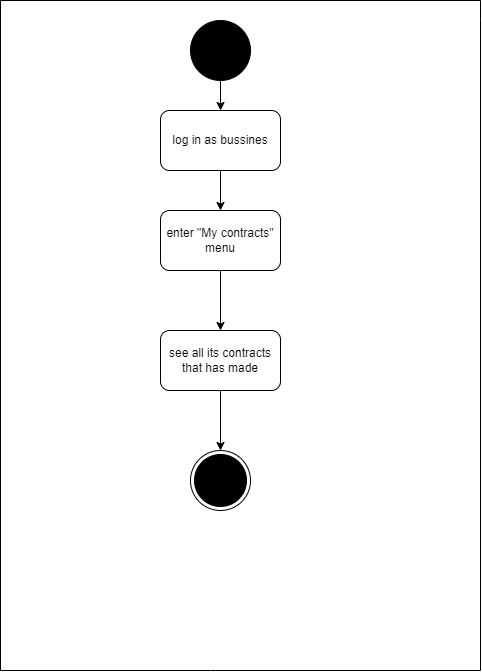

The diagram above was exported from draw.io. Its source (the exported page's mxGraphModel, read from the mxfile embedded in the PNG):
<mxGraphModel dx="1038" dy="521" grid="1" gridSize="10" guides="1" tooltips="1" connect="1" arrows="1" fold="1" page="1" pageScale="1" pageWidth="850" pageHeight="1100" math="0" shadow="0">
  <root>
    <mxCell id="0" />
    <mxCell id="1" parent="0" />
    <mxCell id="sQTpUhUNyTnhsXE6hnNw-1" value="" style="ellipse;whiteSpace=wrap;html=1;aspect=fixed;fillColor=#000000;" vertex="1" parent="1">
      <mxGeometry x="310" y="30" width="60" height="60" as="geometry" />
    </mxCell>
    <mxCell id="sQTpUhUNyTnhsXE6hnNw-2" value="" style="endArrow=classic;html=1;rounded=0;exitX=0.5;exitY=1;exitDx=0;exitDy=0;" edge="1" parent="1" source="sQTpUhUNyTnhsXE6hnNw-1" target="sQTpUhUNyTnhsXE6hnNw-3">
      <mxGeometry width="50" height="50" relative="1" as="geometry">
        <mxPoint x="400" y="320" as="sourcePoint" />
        <mxPoint x="340" y="150" as="targetPoint" />
      </mxGeometry>
    </mxCell>
    <mxCell id="sQTpUhUNyTnhsXE6hnNw-3" value="log in as bussines&lt;br&gt;" style="rounded=1;whiteSpace=wrap;html=1;" vertex="1" parent="1">
      <mxGeometry x="280" y="120" width="120" height="60" as="geometry" />
    </mxCell>
    <mxCell id="sQTpUhUNyTnhsXE6hnNw-4" value="" style="endArrow=classic;html=1;rounded=0;exitX=0.5;exitY=1;exitDx=0;exitDy=0;entryX=0.5;entryY=0;entryDx=0;entryDy=0;" edge="1" parent="1" source="sQTpUhUNyTnhsXE6hnNw-3" target="sQTpUhUNyTnhsXE6hnNw-7">
      <mxGeometry width="50" height="50" relative="1" as="geometry">
        <mxPoint x="300" y="260" as="sourcePoint" />
        <mxPoint x="340" y="240" as="targetPoint" />
      </mxGeometry>
    </mxCell>
    <mxCell id="sQTpUhUNyTnhsXE6hnNw-6" value="" style="ellipse;html=1;shape=endState;fillColor=#000000;strokeColor=#000000;direction=west;" vertex="1" parent="1">
      <mxGeometry x="310" y="460" width="60" height="60" as="geometry" />
    </mxCell>
    <mxCell id="sQTpUhUNyTnhsXE6hnNw-7" value="enter &quot;My contracts&quot; menu" style="rounded=1;whiteSpace=wrap;html=1;fillColor=#FFFFFF;" vertex="1" parent="1">
      <mxGeometry x="280" y="220" width="120" height="60" as="geometry" />
    </mxCell>
    <mxCell id="sQTpUhUNyTnhsXE6hnNw-9" value="" style="endArrow=classic;html=1;rounded=0;exitX=0.5;exitY=1;exitDx=0;exitDy=0;" edge="1" parent="1" source="sQTpUhUNyTnhsXE6hnNw-7">
      <mxGeometry width="50" height="50" relative="1" as="geometry">
        <mxPoint x="400" y="310" as="sourcePoint" />
        <mxPoint x="340" y="340" as="targetPoint" />
      </mxGeometry>
    </mxCell>
    <mxCell id="sQTpUhUNyTnhsXE6hnNw-12" value="" style="endArrow=none;html=1;rounded=0;" edge="1" parent="1">
      <mxGeometry width="50" height="50" relative="1" as="geometry">
        <mxPoint x="600" y="680" as="sourcePoint" />
        <mxPoint x="600" y="10" as="targetPoint" />
        <Array as="points">
          <mxPoint x="600" y="30" />
        </Array>
      </mxGeometry>
    </mxCell>
    <mxCell id="sQTpUhUNyTnhsXE6hnNw-13" value="" style="endArrow=none;html=1;rounded=0;" edge="1" parent="1">
      <mxGeometry width="50" height="50" relative="1" as="geometry">
        <mxPoint x="120" y="680" as="sourcePoint" />
        <mxPoint x="600" y="680" as="targetPoint" />
        <Array as="points">
          <mxPoint x="330" y="680" />
        </Array>
      </mxGeometry>
    </mxCell>
    <mxCell id="sQTpUhUNyTnhsXE6hnNw-14" value="" style="endArrow=none;html=1;rounded=0;" edge="1" parent="1">
      <mxGeometry width="50" height="50" relative="1" as="geometry">
        <mxPoint x="120" y="680" as="sourcePoint" />
        <mxPoint x="120" y="10" as="targetPoint" />
      </mxGeometry>
    </mxCell>
    <mxCell id="sQTpUhUNyTnhsXE6hnNw-15" value="" style="endArrow=none;html=1;rounded=0;" edge="1" parent="1">
      <mxGeometry width="50" height="50" relative="1" as="geometry">
        <mxPoint x="120" y="10" as="sourcePoint" />
        <mxPoint x="600" y="10" as="targetPoint" />
      </mxGeometry>
    </mxCell>
    <mxCell id="sQTpUhUNyTnhsXE6hnNw-52" value="see all its contracts that has made" style="rounded=1;whiteSpace=wrap;html=1;fillColor=#FFFFFF;" vertex="1" parent="1">
      <mxGeometry x="280" y="340" width="120" height="60" as="geometry" />
    </mxCell>
    <mxCell id="sQTpUhUNyTnhsXE6hnNw-53" value="" style="endArrow=classic;html=1;rounded=0;exitX=0.5;exitY=1;exitDx=0;exitDy=0;entryX=0.5;entryY=1;entryDx=0;entryDy=0;" edge="1" parent="1" source="sQTpUhUNyTnhsXE6hnNw-52" target="sQTpUhUNyTnhsXE6hnNw-6">
      <mxGeometry width="50" height="50" relative="1" as="geometry">
        <mxPoint x="450" y="350" as="sourcePoint" />
        <mxPoint x="500" y="300" as="targetPoint" />
      </mxGeometry>
    </mxCell>
  </root>
</mxGraphModel>